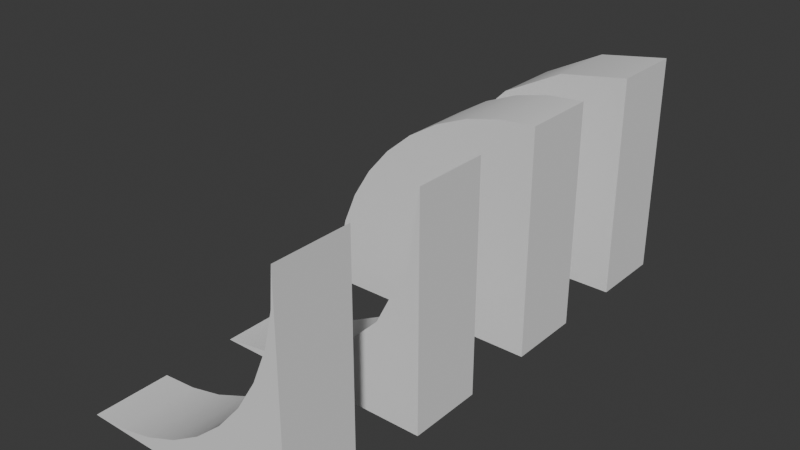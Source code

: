 # Source: Curves.blend  (saved by Blender 4.0.36; exported with 4.5.12 LTS)
import bpy
from mathutils import Matrix  # noqa: F401  (used for matrix-valued properties, if any)

bpy.ops.wm.read_factory_settings(use_empty=True)
scene = bpy.context.scene
scene.name = 'Scene'

# ---- collections
col_collection = bpy.data.collections.new('Collection'); scene.collection.children.link(col_collection)

# ---- node groups
ng_auto_smooth = bpy.data.node_groups.new('Auto Smooth', 'GeometryNodeTree')
_s = ng_auto_smooth.interface.new_socket(name='Geometry', in_out='OUTPUT', socket_type='NodeSocketGeometry')
_s = ng_auto_smooth.interface.new_socket(name='Geometry', in_out='INPUT', socket_type='NodeSocketGeometry')
_s = ng_auto_smooth.interface.new_socket(name='Angle', in_out='INPUT', socket_type='NodeSocketFloat')
_s.subtype = 'ANGLE'
_s.min_value = 0.0
_s.max_value = 3.142
ng_auto_smooth.is_modifier = True
_N = ng_auto_smooth.nodes; _L = ng_auto_smooth.links
n0 = _N.new('NodeGroupOutput'); n0.name = 'Group Output'; n0.location = (480, -100)
n1 = _N.new('NodeGroupInput'); n1.name = 'Group Input'; n1.location = (-420, -300)
n2 = _N.new('NodeGroupInput'); n2.name = 'Group Input.001'; n2.location = (-60, -100)
n3 = _N.new('GeometryNodeSetShadeSmooth'); n3.name = 'Set Shade Smooth'; n3.location = (120, -100)
n3.domain = 'EDGE'
n4 = _N.new('GeometryNodeSetShadeSmooth'); n4.name = 'Set Shade Smooth.001'; n4.location = (300, -100)
n5 = _N.new('GeometryNodeInputMeshEdgeAngle'); n5.name = 'Edge Angle'; n5.location = (-420, -220)
n6 = _N.new('GeometryNodeInputEdgeSmooth'); n6.name = 'Is Edge Smooth'; n6.location = (-60, -160)
n7 = _N.new('GeometryNodeInputShadeSmooth'); n7.name = 'Is Face Smooth'; n7.location = (-240, -340)
n8 = _N.new('FunctionNodeBooleanMath'); n8.name = 'Boolean Math'; n8.location = (-60, -220)
n9 = _N.new('FunctionNodeCompare'); n9.name = 'Compare'; n9.location = (-240, -180)
n9.operation = 'LESS_EQUAL'
_L.new(n5.outputs[0], n9.inputs[0])
_L.new(n4.outputs[0], n0.inputs[0])
_L.new(n1.outputs[1], n9.inputs[1])
_L.new(n9.outputs[0], n8.inputs[0])
_L.new(n7.outputs[0], n8.inputs[1])
_L.new(n2.outputs[0], n3.inputs[0])
_L.new(n6.outputs[0], n3.inputs[1])
_L.new(n3.outputs[0], n4.inputs[0])
_L.new(n8.outputs[0], n3.inputs[2])
n0.is_active_output = True

# ---- world
world_world = bpy.data.worlds.new('World'); scene.world = world_world
world_world.use_nodes = True; world_world.node_tree.nodes.clear()
_N = world_world.node_tree.nodes; _L = world_world.node_tree.links
n0 = _N.new('ShaderNodeOutputWorld'); n0.name = 'World Output'; n0.location = (300, 300)
n1 = _N.new('ShaderNodeBackground'); n1.name = 'Background'; n1.location = (10, 300)
n1.inputs[0].default_value = (0.05088, 0.05088, 0.05088, 1.0)
_L.new(n1.outputs[0], n0.inputs[0])
n0.is_active_output = True
world_world.color = (0.05088, 0.05088, 0.05088)
world_world.use_sun_shadow = False
world_world.sun_shadow_jitter_overblur = 0.0

# ---- meshes
me_cube = bpy.data.meshes.new('Cube')
me_cube.from_pydata([(-2.5, 0.5, -0.5), (0.5, -0.5, -0.5), (0.5, 0.5, -0.5), (0.5, -0.5, 2.5), (-2.5, -0.5, -0.5), (0.4631, -0.5, 2.031), (0.3532, -0.5, 1.573), (0.173, -0.5, 1.138), (-0.07295, -0.5, 0.7366), (-0.3787, -0.5, 0.3787), (-0.7366, -0.5, 0.07295), (-1.138, -0.5, -0.173), (-1.573, -0.5, -0.3532), (-2.031, -0.5, -0.4631), (0.5, 0.5, 2.5), (-2.031, 0.5, -0.4631), (-1.573, 0.5, -0.3532), (-1.138, 0.5, -0.173), (-0.7366, 0.5, 0.07295), (-0.3787, 0.5, 0.3787), (-0.07295, 0.5, 0.7366), (0.173, 0.5, 1.138), (0.3532, 0.5, 1.573), (0.4631, 0.5, 2.031)], [], [(2, 14, 3, 1), (0, 2, 1, 4), (0, 15, 16, 17, 18, 19, 20, 21, 22, 23, 14, 2), (3, 14, 23, 5), (5, 23, 22, 6), (6, 22, 21, 7), (7, 21, 20, 8), (8, 20, 19, 9), (9, 19, 18, 10), (10, 18, 17, 11), (11, 17, 16, 12), (12, 16, 15, 13), (13, 15, 0, 4), (1, 3, 5, 6, 7, 8, 9, 10, 11, 12, 13, 4)])
me_cube.polygons.foreach_set('use_smooth', [True] * 14)
_uv = me_cube.uv_layers.new(name='UVMap')
_uv.uv.foreach_set('vector', [0.375, 0.5, 0.625, 0.5, 0.625, 0.75, 0.375, 0.75, 0.125, 0.5, 0.375, 0.5, 0.375, 0.75, 0.125, 0.75, 0.375, 0.25, 0.4275, 0.2397, 0.5082, 0.2063, 0.6201, 0.1456, 0.7551, 0.06458, 0.8447, 0.03033, 0.8104, 0.1199, 0.7294, 0.2549, 0.6687, 0.3668, 0.6353, 0.4475, 0.625, 0.5, 0.375, 0.5, 0.625, 0.75, 0.625, 0.5, 0.6641, 0.5, 0.6641, 0.75, 0.6641, 0.75, 0.6641, 0.5, 0.7023, 0.5, 0.7023, 0.75, 0.7023, 0.75, 0.7023, 0.5, 0.7385, 0.5, 0.7385, 0.75, 0.7385, 0.75, 0.7385, 0.5, 0.7719, 0.5, 0.7719, 0.75, 0.7719, 0.75, 0.7719, 0.5, 0.875, 0.5, 0.875, 0.75, 0.625, 0.0, 0.625, 0.25, 0.5219, 0.25, 0.5219, 0.0, 0.5219, 0.0, 0.5219, 0.25, 0.4885, 0.25, 0.4885, 0.0, 0.4885, 0.0, 0.4885, 0.25, 0.4523, 0.25, 0.4523, 0.0, 0.4523, 0.0, 0.4523, 0.25, 0.4141, 0.25, 0.4141, 0.0, 0.4141, 0.0, 0.4141, 0.25, 0.375, 0.25, 0.375, 0.0, 0.375, 0.75, 0.625, 0.75, 0.6353, 0.8025, 0.6687, 0.8832, 0.7294, 0.9951, 0.8104, 1.13, 0.8447, 1.22, 0.7551, 1.185, 0.6201, 1.104, 0.5082, 1.044, 0.4275, 1.01, 0.375, 1.0])
me_cube.update()
me_cube_002 = bpy.data.meshes.new('Cube.002')
me_cube_002.from_pydata([(-2.5, -0.5, -0.5), (-2.5, 0.5, -0.5), (0.5, -0.5, -0.5), (0.5, -0.5, 2.5), (0.5, 0.5, -0.5), (0.5, 0.5, 2.5), (0.5, -0.5, 2.5), (-2.5, -0.5, -0.5), (0.0307, -0.5, 2.463), (-0.4271, -0.5, 2.353), (-0.862, -0.5, 2.173), (-1.263, -0.5, 1.927), (-1.621, -0.5, 1.621), (-1.927, -0.5, 1.263), (-2.173, -0.5, 0.862), (-2.353, -0.5, 0.4271), (-2.463, -0.5, -0.0307), (-2.5, 0.5, -0.5), (0.5, 0.5, 2.5), (-2.463, 0.5, -0.0307), (-2.353, 0.5, 0.4271), (-2.173, 0.5, 0.862), (-1.927, 0.5, 1.263), (-1.621, 0.5, 1.621), (-1.263, 0.5, 1.927), (-0.862, 0.5, 2.173), (-0.4271, 0.5, 2.353), (0.0307, 0.5, 2.463)], [], [(5, 18, 6, 3), (4, 5, 3, 2), (0, 7, 17, 1), (1, 4, 2, 0), (1, 17, 19, 20, 21, 22, 23, 24, 25, 26, 27, 18, 5, 4), (6, 18, 27, 8), (8, 27, 26, 9), (9, 26, 25, 10), (10, 25, 24, 11), (11, 24, 23, 12), (12, 23, 22, 13), (13, 22, 21, 14), (14, 21, 20, 15), (15, 20, 19, 16), (16, 19, 17, 7), (2, 3, 6, 8, 9, 10, 11, 12, 13, 14, 15, 16, 7, 0)])
me_cube_002.polygons.foreach_set('use_smooth', [True] * 16)
_uv = me_cube_002.uv_layers.new(name='UVMap')
_uv.uv.foreach_set('vector', [0.625, 0.5, 0.625, 0.5, 0.625, 0.75, 0.625, 0.75, 0.375, 0.5, 0.625, 0.5, 0.625, 0.75, 0.375, 0.75, 0.375, 0.0, 0.375, 0.0, 0.375, 0.25, 0.375, 0.25, 0.125, 0.5, 0.375, 0.5, 0.375, 0.75, 0.125, 0.75, 0.375, 0.25, 0.375, 0.25, 0.4141, 0.2531, 0.4523, 0.2622, 0.4885, 0.2772, 0.5219, 0.2977, 0.5518, 0.3232, 0.5773, 0.3531, 0.5978, 0.3865, 0.6128, 0.4227, 0.6219, 0.4609, 0.625, 0.5, 0.625, 0.5, 0.375, 0.5, 0.625, 0.75, 0.625, 0.5, 0.6641, 0.5, 0.6641, 0.75, 0.6641, 0.75, 0.6641, 0.5, 0.7023, 0.5, 0.7023, 0.75, 0.7023, 0.75, 0.7023, 0.5, 0.7385, 0.5, 0.7385, 0.75, 0.7385, 0.75, 0.7385, 0.5, 0.7719, 0.5, 0.7719, 0.75, 0.7719, 0.75, 0.7719, 0.5, 0.875, 0.5, 0.875, 0.75, 0.625, 0.0, 0.625, 0.25, 0.5219, 0.25, 0.5219, 0.0, 0.5219, 0.0, 0.5219, 0.25, 0.4885, 0.25, 0.4885, 0.0, 0.4885, 0.0, 0.4885, 0.25, 0.4523, 0.25, 0.4523, 0.0, 0.4523, 0.0, 0.4523, 0.25, 0.4141, 0.25, 0.4141, 0.0, 0.4141, 0.0, 0.4141, 0.25, 0.375, 0.25, 0.375, 0.0, 0.375, 0.75, 0.625, 0.75, 0.625, 0.75, 0.6219, 0.7891, 0.6128, 0.8273, 0.5978, 0.8635, 0.5773, 0.8969, 0.5518, 0.9268, 0.5219, 0.9523, 0.4885, 0.9728, 0.4523, 0.9878, 0.4141, 0.9969, 0.375, 1.0, 0.375, 1.0])
me_cube_002.update()
me_cube_003 = bpy.data.meshes.new('Cube.003')
me_cube_003.from_pydata([(-2.5, 0.5, -0.5), (0.5, -0.5, -0.5), (0.5, 0.5, -0.5), (0.5, 0.5, 2.5), (0.5, -0.5, 2.5), (-2.5, -0.5, -0.5), (0.3532, -0.5, 1.573), (-0.07295, -0.5, 0.7366), (-0.7366, -0.5, 0.07295), (-1.573, -0.5, -0.3532), (-1.573, 0.5, -0.3532), (-0.7366, 0.5, 0.07295), (-0.07295, 0.5, 0.7366), (0.3532, 0.5, 1.573)], [], [(2, 3, 4, 1), (0, 2, 1, 5), (0, 10, 11, 12, 13, 3, 2), (4, 3, 13, 6), (6, 13, 12, 7), (7, 12, 11, 8), (8, 11, 10, 9), (9, 10, 0, 5), (1, 4, 6, 7, 8, 9, 5)])
me_cube_003.polygons.foreach_set('use_smooth', [True] * 9)
_uv = me_cube_003.uv_layers.new(name='UVMap')
_uv.uv.foreach_set('vector', [0.375, 0.5, 0.625, 0.5, 0.625, 0.75, 0.375, 0.75, 0.125, 0.5, 0.375, 0.5, 0.375, 0.75, 0.125, 0.75, 0.375, 0.25, 0.5082, 0.2063, 0.7551, 0.06458, 0.8104, 0.1199, 0.6687, 0.3668, 0.625, 0.5, 0.375, 0.5, 0.625, 0.75, 0.625, 0.5, 0.7023, 0.5, 0.7023, 0.75, 0.7023, 0.75, 0.7023, 0.5, 0.875, 0.5, 0.875, 0.75, 0.625, 0.0, 0.625, 0.25, 0.5219, 0.25, 0.5219, 0.0, 0.5219, 0.0, 0.5219, 0.25, 0.4523, 0.25, 0.4523, 0.0, 0.4523, 0.0, 0.4523, 0.25, 0.375, 0.25, 0.375, 0.0, 0.375, 0.75, 0.625, 0.75, 0.6687, 0.8832, 0.8104, 1.13, 0.7551, 1.185, 0.5082, 1.044, 0.375, 1.0])
me_cube_003.update()
me_cube_004 = bpy.data.meshes.new('Cube.004')
me_cube_004.from_pydata([(-2.5, 0.5, -0.5), (0.5, -0.5, -0.5), (0.5, 0.5, -0.5), (0.5, 0.5, 2.5), (0.5, -0.5, 2.5), (-2.5, -0.5, -0.5), (-0.4271, -0.5, 2.353), (-1.263, -0.5, 1.927), (-1.927, -0.5, 1.263), (-2.353, -0.5, 0.4271), (-2.353, 0.5, 0.4271), (-1.927, 0.5, 1.263), (-1.263, 0.5, 1.927), (-0.4271, 0.5, 2.353)], [], [(2, 3, 4, 1), (0, 2, 1, 5), (0, 10, 11, 12, 13, 3, 2), (4, 3, 13, 6), (6, 13, 12, 7), (7, 12, 11, 8), (8, 11, 10, 9), (9, 10, 0, 5), (1, 4, 6, 7, 8, 9, 5)])
me_cube_004.polygons.foreach_set('use_smooth', [True] * 9)
_uv = me_cube_004.uv_layers.new(name='UVMap')
_uv.uv.foreach_set('vector', [0.375, 0.5, 0.625, 0.5, 0.625, 0.75, 0.375, 0.75, 0.125, 0.5, 0.375, 0.5, 0.375, 0.75, 0.125, 0.75, 0.375, 0.25, 0.4523, 0.2622, 0.5219, 0.2977, 0.5773, 0.3531, 0.6128, 0.4227, 0.625, 0.5, 0.375, 0.5, 0.625, 0.75, 0.625, 0.5, 0.7023, 0.5, 0.7023, 0.75, 0.7023, 0.75, 0.7023, 0.5, 0.875, 0.5, 0.875, 0.75, 0.625, 0.0, 0.625, 0.25, 0.5219, 0.25, 0.5219, 0.0, 0.5219, 0.0, 0.5219, 0.25, 0.4523, 0.25, 0.4523, 0.0, 0.4523, 0.0, 0.4523, 0.25, 0.375, 0.25, 0.375, 0.0, 0.375, 0.75, 0.625, 0.75, 0.6128, 0.8273, 0.5773, 0.8969, 0.5219, 0.9523, 0.4523, 0.9878, 0.375, 1.0])
me_cube_004.update()

# ---- objects
ob_innercurve_hq = bpy.data.objects.new('InnerCurve.HQ', me_cube)
ob_outercurve_hq = bpy.data.objects.new('OuterCurve.HQ', me_cube_002)
ob_innercurve = bpy.data.objects.new('InnerCurve', me_cube_003)
ob_outercurve = bpy.data.objects.new('OuterCurve', me_cube_004)

# ---- transforms, parenting, visibility, modifiers, constraints
ob_innercurve_hq.location = (0.0, -3.0, 0.5)
_m = ob_innercurve_hq.modifiers.new('Triangulate', 'TRIANGULATE')
_m = ob_innercurve_hq.modifiers.new('Auto Smooth', 'NODES')
_m.node_group = ng_auto_smooth
_gi = [s.identifier for s in ng_auto_smooth.interface.items_tree if s.item_type == 'SOCKET' and s.in_out == 'INPUT']
_m[_gi[1]] = 0.5236  # Angle
ob_outercurve_hq.location = (0.0, 1.0, 0.5)
_m = ob_outercurve_hq.modifiers.new('Triangulate', 'TRIANGULATE')
_m = ob_outercurve_hq.modifiers.new('Auto Smooth', 'NODES')
_m.node_group = ng_auto_smooth
_gi = [s.identifier for s in ng_auto_smooth.interface.items_tree if s.item_type == 'SOCKET' and s.in_out == 'INPUT']
_m[_gi[1]] = 0.5236  # Angle
ob_innercurve.location = (0.0, -1.0, 0.5)
_m = ob_innercurve.modifiers.new('Triangulate', 'TRIANGULATE')
_m = ob_innercurve.modifiers.new('Auto Smooth', 'NODES')
_m.node_group = ng_auto_smooth
_gi = [s.identifier for s in ng_auto_smooth.interface.items_tree if s.item_type == 'SOCKET' and s.in_out == 'INPUT']
_m[_gi[1]] = 0.5236  # Angle
ob_outercurve.location = (0.0, 3.0, 0.5)
_m = ob_outercurve.modifiers.new('Triangulate', 'TRIANGULATE')
_m = ob_outercurve.modifiers.new('Auto Smooth', 'NODES')
_m.node_group = ng_auto_smooth
_gi = [s.identifier for s in ng_auto_smooth.interface.items_tree if s.item_type == 'SOCKET' and s.in_out == 'INPUT']
_m[_gi[1]] = 0.5236  # Angle

# ---- collection membership
col_collection.objects.link(ob_innercurve_hq)
col_collection.objects.link(ob_outercurve_hq)
col_collection.objects.link(ob_innercurve)
col_collection.objects.link(ob_outercurve)

# ---- scene / render settings (as saved in the file)
scene.frame_start = 1; scene.frame_end = 250; scene.frame_set(1)
scene.render.engine = 'BLENDER_EEVEE_NEXT'
scene.cycles.sampling_pattern = 'TABULATED_SOBOL'
bpy.context.view_layer.update()

# ---- added for rendering (the .blend has no active camera and no usable light): camera, sun
cam_auto = bpy.data.cameras.new('AutoCamera')
cam_auto.lens = 50.0
cam_auto.sensor_width = 36.0
cam_auto.clip_end = 1000.0
ob_auto_camera = bpy.data.objects.new('AutoCamera', cam_auto)
scene.collection.objects.link(ob_auto_camera)
ob_auto_camera.location = (6.57329, -9.08795, 7.55863)
ob_auto_camera.rotation_euler = (1.09748, -7.21219e-08, 0.694738)
scene.camera = ob_auto_camera
light_auto_sun = bpy.data.lights.new('AutoSun', 'SUN')
light_auto_sun.energy = 3.0
light_auto_sun.angle = 0.0523599
ob_auto_sun = bpy.data.objects.new('AutoSun', light_auto_sun)
scene.collection.objects.link(ob_auto_sun)
ob_auto_sun.rotation_euler = (0.872665, 0.174533, 0.523599)
bpy.context.view_layer.update()
